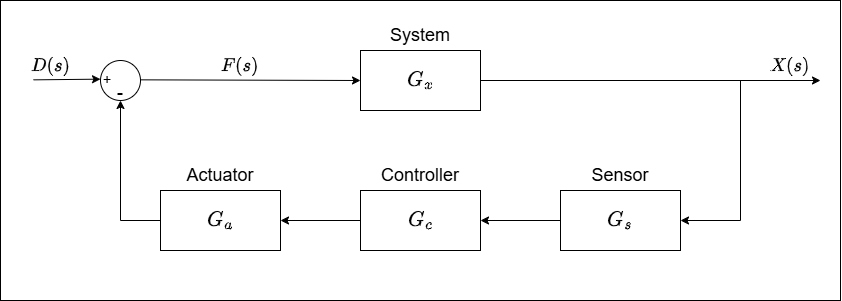

The diagram above was exported from draw.io. Its source (the exported page's mxGraphModel, read from the mxfile embedded in the PNG):
<mxGraphModel dx="949" dy="566" grid="1" gridSize="10" guides="1" tooltips="1" connect="1" arrows="1" fold="1" page="1" pageScale="1" pageWidth="1169" pageHeight="827" math="1" shadow="0">
  <root>
    <mxCell id="0" />
    <mxCell id="1" parent="0" />
    <mxCell id="V2ehfzC3XZA_tCQ06VrH-1" value="" style="rounded=0;whiteSpace=wrap;html=1;" vertex="1" parent="1">
      <mxGeometry x="130" y="190" width="840" height="300" as="geometry" />
    </mxCell>
    <mxCell id="V2ehfzC3XZA_tCQ06VrH-2" value="" style="rounded=0;whiteSpace=wrap;html=1;" vertex="1" parent="1">
      <mxGeometry x="490" y="380" width="120" height="60" as="geometry" />
    </mxCell>
    <mxCell id="V2ehfzC3XZA_tCQ06VrH-3" value="$$G_c$$" style="text;html=1;align=center;verticalAlign=middle;whiteSpace=wrap;rounded=0;fontSize=18;" vertex="1" parent="1">
      <mxGeometry x="520" y="395" width="60" height="30" as="geometry" />
    </mxCell>
    <mxCell id="V2ehfzC3XZA_tCQ06VrH-4" value="Controller" style="text;html=1;align=center;verticalAlign=middle;whiteSpace=wrap;rounded=0;fontSize=18;fontColor=#000000;" vertex="1" parent="1">
      <mxGeometry x="520" y="350" width="60" height="30" as="geometry" />
    </mxCell>
    <mxCell id="V2ehfzC3XZA_tCQ06VrH-5" value="$$F(s)$$" style="text;html=1;align=center;verticalAlign=middle;whiteSpace=wrap;rounded=0;fontSize=16;" vertex="1" parent="1">
      <mxGeometry x="340.00000000000006" y="240" width="60" height="30" as="geometry" />
    </mxCell>
    <mxCell id="V2ehfzC3XZA_tCQ06VrH-6" value="" style="rounded=0;whiteSpace=wrap;html=1;" vertex="1" parent="1">
      <mxGeometry x="290" y="380" width="120" height="60" as="geometry" />
    </mxCell>
    <mxCell id="V2ehfzC3XZA_tCQ06VrH-7" value="$$G_a$$" style="text;html=1;align=center;verticalAlign=middle;whiteSpace=wrap;rounded=0;fontSize=18;" vertex="1" parent="1">
      <mxGeometry x="320" y="395" width="60" height="30" as="geometry" />
    </mxCell>
    <mxCell id="V2ehfzC3XZA_tCQ06VrH-8" value="Actuator" style="text;html=1;align=center;verticalAlign=middle;whiteSpace=wrap;rounded=0;fontSize=18;fontColor=#000000;" vertex="1" parent="1">
      <mxGeometry x="320" y="350" width="60" height="30" as="geometry" />
    </mxCell>
    <mxCell id="V2ehfzC3XZA_tCQ06VrH-9" value="" style="rounded=0;whiteSpace=wrap;html=1;" vertex="1" parent="1">
      <mxGeometry x="490.00000000000006" y="240" width="120" height="60" as="geometry" />
    </mxCell>
    <mxCell id="V2ehfzC3XZA_tCQ06VrH-10" value="$$G_x$$" style="text;html=1;align=center;verticalAlign=middle;whiteSpace=wrap;rounded=0;fontSize=18;" vertex="1" parent="1">
      <mxGeometry x="520" y="255" width="60" height="30" as="geometry" />
    </mxCell>
    <mxCell id="V2ehfzC3XZA_tCQ06VrH-11" value="" style="endArrow=classic;html=1;rounded=0;" edge="1" parent="1">
      <mxGeometry width="50" height="50" relative="1" as="geometry">
        <mxPoint x="610" y="270" as="sourcePoint" />
        <mxPoint x="950" y="270" as="targetPoint" />
      </mxGeometry>
    </mxCell>
    <mxCell id="V2ehfzC3XZA_tCQ06VrH-12" value="$$X(s)$$" style="text;html=1;align=center;verticalAlign=middle;whiteSpace=wrap;rounded=0;fontSize=16;" vertex="1" parent="1">
      <mxGeometry x="890" y="240" width="60" height="30" as="geometry" />
    </mxCell>
    <mxCell id="V2ehfzC3XZA_tCQ06VrH-13" value="System" style="text;html=1;align=center;verticalAlign=middle;whiteSpace=wrap;rounded=0;fontSize=18;fontColor=#000000;" vertex="1" parent="1">
      <mxGeometry x="520" y="210" width="60" height="30" as="geometry" />
    </mxCell>
    <mxCell id="V2ehfzC3XZA_tCQ06VrH-14" value="" style="ellipse;whiteSpace=wrap;html=1;aspect=fixed;" vertex="1" parent="1">
      <mxGeometry x="230" y="250" width="40" height="40" as="geometry" />
    </mxCell>
    <mxCell id="V2ehfzC3XZA_tCQ06VrH-15" value="+" style="text;html=1;align=center;verticalAlign=middle;whiteSpace=wrap;rounded=0;fontSize=14;" vertex="1" parent="1">
      <mxGeometry x="207" y="254" width="60" height="30" as="geometry" />
    </mxCell>
    <mxCell id="V2ehfzC3XZA_tCQ06VrH-16" value="-" style="text;html=1;align=center;verticalAlign=middle;whiteSpace=wrap;rounded=0;fontSize=18;" vertex="1" parent="1">
      <mxGeometry x="220" y="267" width="60" height="30" as="geometry" />
    </mxCell>
    <mxCell id="V2ehfzC3XZA_tCQ06VrH-17" value="" style="rounded=0;whiteSpace=wrap;html=1;" vertex="1" parent="1">
      <mxGeometry x="690" y="380" width="120" height="60" as="geometry" />
    </mxCell>
    <mxCell id="V2ehfzC3XZA_tCQ06VrH-18" value="$$G_s$$" style="text;html=1;align=center;verticalAlign=middle;whiteSpace=wrap;rounded=0;fontSize=18;" vertex="1" parent="1">
      <mxGeometry x="720" y="395" width="60" height="30" as="geometry" />
    </mxCell>
    <mxCell id="V2ehfzC3XZA_tCQ06VrH-19" value="Sensor" style="text;html=1;align=center;verticalAlign=middle;whiteSpace=wrap;rounded=0;fontSize=18;fontColor=#000000;" vertex="1" parent="1">
      <mxGeometry x="720" y="350" width="60" height="30" as="geometry" />
    </mxCell>
    <mxCell id="V2ehfzC3XZA_tCQ06VrH-20" value="" style="endArrow=classic;html=1;rounded=0;" edge="1" parent="1">
      <mxGeometry width="50" height="50" relative="1" as="geometry">
        <mxPoint x="163" y="269.35" as="sourcePoint" />
        <mxPoint x="230" y="268.6592783505155" as="targetPoint" />
      </mxGeometry>
    </mxCell>
    <mxCell id="V2ehfzC3XZA_tCQ06VrH-21" value="$$D(s)$$" style="text;html=1;align=center;verticalAlign=middle;whiteSpace=wrap;rounded=0;fontSize=16;" vertex="1" parent="1">
      <mxGeometry x="150" y="240" width="60" height="30" as="geometry" />
    </mxCell>
    <mxCell id="V2ehfzC3XZA_tCQ06VrH-22" value="" style="endArrow=classic;html=1;rounded=0;entryX=0;entryY=0.5;entryDx=0;entryDy=0;exitX=0.828;exitY=0.078;exitDx=0;exitDy=0;exitPerimeter=0;" edge="1" parent="1" source="V2ehfzC3XZA_tCQ06VrH-16" target="V2ehfzC3XZA_tCQ06VrH-9">
      <mxGeometry width="50" height="50" relative="1" as="geometry">
        <mxPoint x="428.8" y="270" as="sourcePoint" />
        <mxPoint x="478.8" y="220" as="targetPoint" />
      </mxGeometry>
    </mxCell>
    <mxCell id="V2ehfzC3XZA_tCQ06VrH-23" value="" style="endArrow=classic;html=1;rounded=0;entryX=1;entryY=0.5;entryDx=0;entryDy=0;" edge="1" parent="1" target="V2ehfzC3XZA_tCQ06VrH-17">
      <mxGeometry width="50" height="50" relative="1" as="geometry">
        <mxPoint x="870" y="270" as="sourcePoint" />
        <mxPoint x="870" y="470" as="targetPoint" />
        <Array as="points">
          <mxPoint x="870" y="410" />
        </Array>
      </mxGeometry>
    </mxCell>
    <mxCell id="V2ehfzC3XZA_tCQ06VrH-24" value="" style="endArrow=classic;html=1;rounded=0;entryX=1;entryY=0.5;entryDx=0;entryDy=0;exitX=0;exitY=0.5;exitDx=0;exitDy=0;" edge="1" parent="1" source="V2ehfzC3XZA_tCQ06VrH-17" target="V2ehfzC3XZA_tCQ06VrH-2">
      <mxGeometry width="50" height="50" relative="1" as="geometry">
        <mxPoint x="690" y="414" as="sourcePoint" />
        <mxPoint x="740" y="364" as="targetPoint" />
      </mxGeometry>
    </mxCell>
    <mxCell id="V2ehfzC3XZA_tCQ06VrH-25" value="" style="endArrow=classic;html=1;rounded=0;entryX=1;entryY=0.5;entryDx=0;entryDy=0;" edge="1" parent="1" target="V2ehfzC3XZA_tCQ06VrH-6">
      <mxGeometry width="50" height="50" relative="1" as="geometry">
        <mxPoint x="490" y="410" as="sourcePoint" />
        <mxPoint x="540" y="360" as="targetPoint" />
      </mxGeometry>
    </mxCell>
    <mxCell id="V2ehfzC3XZA_tCQ06VrH-26" value="" style="endArrow=classic;html=1;rounded=0;" edge="1" parent="1">
      <mxGeometry width="50" height="50" relative="1" as="geometry">
        <mxPoint x="290" y="410" as="sourcePoint" />
        <mxPoint x="250" y="290" as="targetPoint" />
        <Array as="points">
          <mxPoint x="250" y="410" />
        </Array>
      </mxGeometry>
    </mxCell>
  </root>
</mxGraphModel>